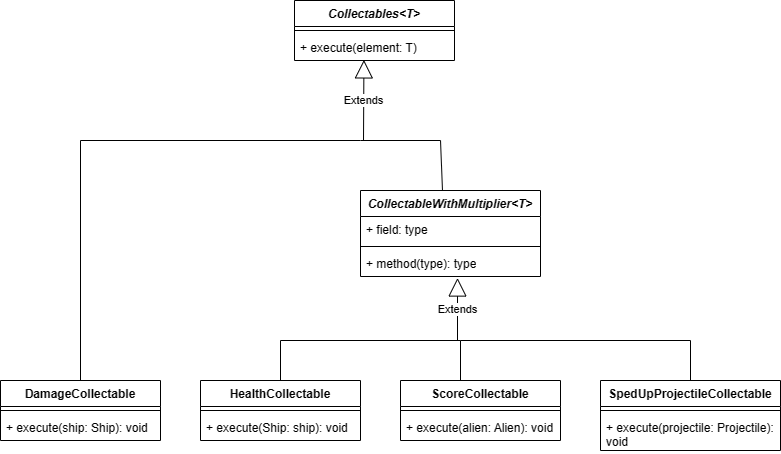

The diagram above was exported from draw.io. Its source (the exported page's mxGraphModel, read from the mxfile embedded in the PNG):
<mxGraphModel dx="769" dy="849" grid="1" gridSize="10" guides="1" tooltips="1" connect="1" arrows="1" fold="1" page="1" pageScale="1" pageWidth="827" pageHeight="1169" math="0" shadow="0">
  <root>
    <mxCell id="0" />
    <mxCell id="1" parent="0" />
    <mxCell id="7ugG-QQi7S-aJxMoO8by-1" value="&lt;i&gt;Collectables&amp;lt;T&amp;gt;&lt;/i&gt;" style="swimlane;fontStyle=1;align=center;verticalAlign=top;childLayout=stackLayout;horizontal=1;startSize=26;horizontalStack=0;resizeParent=1;resizeParentMax=0;resizeLast=0;collapsible=1;marginBottom=0;whiteSpace=wrap;html=1;" vertex="1" parent="1">
      <mxGeometry x="334" y="140" width="160" height="60" as="geometry" />
    </mxCell>
    <mxCell id="7ugG-QQi7S-aJxMoO8by-3" value="" style="line;strokeWidth=1;fillColor=none;align=left;verticalAlign=middle;spacingTop=-1;spacingLeft=3;spacingRight=3;rotatable=0;labelPosition=right;points=[];portConstraint=eastwest;strokeColor=inherit;" vertex="1" parent="7ugG-QQi7S-aJxMoO8by-1">
      <mxGeometry y="26" width="160" height="8" as="geometry" />
    </mxCell>
    <mxCell id="7ugG-QQi7S-aJxMoO8by-4" value="+ execute(element: T)" style="text;strokeColor=none;fillColor=none;align=left;verticalAlign=top;spacingLeft=4;spacingRight=4;overflow=hidden;rotatable=0;points=[[0,0.5],[1,0.5]];portConstraint=eastwest;whiteSpace=wrap;html=1;" vertex="1" parent="7ugG-QQi7S-aJxMoO8by-1">
      <mxGeometry y="34" width="160" height="26" as="geometry" />
    </mxCell>
    <mxCell id="7ugG-QQi7S-aJxMoO8by-5" value="DamageCollectable" style="swimlane;fontStyle=1;align=center;verticalAlign=top;childLayout=stackLayout;horizontal=1;startSize=26;horizontalStack=0;resizeParent=1;resizeParentMax=0;resizeLast=0;collapsible=1;marginBottom=0;whiteSpace=wrap;html=1;" vertex="1" parent="1">
      <mxGeometry x="40" y="520" width="160" height="60" as="geometry" />
    </mxCell>
    <mxCell id="7ugG-QQi7S-aJxMoO8by-7" value="" style="line;strokeWidth=1;fillColor=none;align=left;verticalAlign=middle;spacingTop=-1;spacingLeft=3;spacingRight=3;rotatable=0;labelPosition=right;points=[];portConstraint=eastwest;strokeColor=inherit;" vertex="1" parent="7ugG-QQi7S-aJxMoO8by-5">
      <mxGeometry y="26" width="160" height="8" as="geometry" />
    </mxCell>
    <mxCell id="7ugG-QQi7S-aJxMoO8by-8" value="+ execute(ship: Ship): void" style="text;strokeColor=none;fillColor=none;align=left;verticalAlign=top;spacingLeft=4;spacingRight=4;overflow=hidden;rotatable=0;points=[[0,0.5],[1,0.5]];portConstraint=eastwest;whiteSpace=wrap;html=1;" vertex="1" parent="7ugG-QQi7S-aJxMoO8by-5">
      <mxGeometry y="34" width="160" height="26" as="geometry" />
    </mxCell>
    <mxCell id="7ugG-QQi7S-aJxMoO8by-9" value="HealthCollectable" style="swimlane;fontStyle=1;align=center;verticalAlign=top;childLayout=stackLayout;horizontal=1;startSize=26;horizontalStack=0;resizeParent=1;resizeParentMax=0;resizeLast=0;collapsible=1;marginBottom=0;whiteSpace=wrap;html=1;" vertex="1" parent="1">
      <mxGeometry x="240" y="520" width="160" height="60" as="geometry" />
    </mxCell>
    <mxCell id="7ugG-QQi7S-aJxMoO8by-11" value="" style="line;strokeWidth=1;fillColor=none;align=left;verticalAlign=middle;spacingTop=-1;spacingLeft=3;spacingRight=3;rotatable=0;labelPosition=right;points=[];portConstraint=eastwest;strokeColor=inherit;" vertex="1" parent="7ugG-QQi7S-aJxMoO8by-9">
      <mxGeometry y="26" width="160" height="8" as="geometry" />
    </mxCell>
    <mxCell id="7ugG-QQi7S-aJxMoO8by-12" value="+ execute(Ship: ship): void" style="text;strokeColor=none;fillColor=none;align=left;verticalAlign=top;spacingLeft=4;spacingRight=4;overflow=hidden;rotatable=0;points=[[0,0.5],[1,0.5]];portConstraint=eastwest;whiteSpace=wrap;html=1;" vertex="1" parent="7ugG-QQi7S-aJxMoO8by-9">
      <mxGeometry y="34" width="160" height="26" as="geometry" />
    </mxCell>
    <mxCell id="7ugG-QQi7S-aJxMoO8by-13" value="ScoreCollectable" style="swimlane;fontStyle=1;align=center;verticalAlign=top;childLayout=stackLayout;horizontal=1;startSize=26;horizontalStack=0;resizeParent=1;resizeParentMax=0;resizeLast=0;collapsible=1;marginBottom=0;whiteSpace=wrap;html=1;" vertex="1" parent="1">
      <mxGeometry x="440" y="520" width="160" height="60" as="geometry" />
    </mxCell>
    <mxCell id="7ugG-QQi7S-aJxMoO8by-15" value="" style="line;strokeWidth=1;fillColor=none;align=left;verticalAlign=middle;spacingTop=-1;spacingLeft=3;spacingRight=3;rotatable=0;labelPosition=right;points=[];portConstraint=eastwest;strokeColor=inherit;" vertex="1" parent="7ugG-QQi7S-aJxMoO8by-13">
      <mxGeometry y="26" width="160" height="8" as="geometry" />
    </mxCell>
    <mxCell id="7ugG-QQi7S-aJxMoO8by-16" value="+ execute(alien: Alien): void" style="text;strokeColor=none;fillColor=none;align=left;verticalAlign=top;spacingLeft=4;spacingRight=4;overflow=hidden;rotatable=0;points=[[0,0.5],[1,0.5]];portConstraint=eastwest;whiteSpace=wrap;html=1;" vertex="1" parent="7ugG-QQi7S-aJxMoO8by-13">
      <mxGeometry y="34" width="160" height="26" as="geometry" />
    </mxCell>
    <mxCell id="7ugG-QQi7S-aJxMoO8by-17" value="SpedUpProjectileCollectable" style="swimlane;fontStyle=1;align=center;verticalAlign=top;childLayout=stackLayout;horizontal=1;startSize=26;horizontalStack=0;resizeParent=1;resizeParentMax=0;resizeLast=0;collapsible=1;marginBottom=0;whiteSpace=wrap;html=1;" vertex="1" parent="1">
      <mxGeometry x="640" y="520" width="180" height="70" as="geometry" />
    </mxCell>
    <mxCell id="7ugG-QQi7S-aJxMoO8by-19" value="" style="line;strokeWidth=1;fillColor=none;align=left;verticalAlign=middle;spacingTop=-1;spacingLeft=3;spacingRight=3;rotatable=0;labelPosition=right;points=[];portConstraint=eastwest;strokeColor=inherit;" vertex="1" parent="7ugG-QQi7S-aJxMoO8by-17">
      <mxGeometry y="26" width="180" height="8" as="geometry" />
    </mxCell>
    <mxCell id="7ugG-QQi7S-aJxMoO8by-20" value="+ execute(projectile: Projectile): void" style="text;strokeColor=none;fillColor=none;align=left;verticalAlign=top;spacingLeft=4;spacingRight=4;overflow=hidden;rotatable=0;points=[[0,0.5],[1,0.5]];portConstraint=eastwest;whiteSpace=wrap;html=1;" vertex="1" parent="7ugG-QQi7S-aJxMoO8by-17">
      <mxGeometry y="34" width="180" height="36" as="geometry" />
    </mxCell>
    <mxCell id="7ugG-QQi7S-aJxMoO8by-21" value="&lt;i&gt;CollectableWithMultiplier&amp;lt;T&amp;gt;&lt;/i&gt;" style="swimlane;fontStyle=1;align=center;verticalAlign=top;childLayout=stackLayout;horizontal=1;startSize=26;horizontalStack=0;resizeParent=1;resizeParentMax=0;resizeLast=0;collapsible=1;marginBottom=0;whiteSpace=wrap;html=1;" vertex="1" parent="1">
      <mxGeometry x="400" y="330" width="180" height="86" as="geometry" />
    </mxCell>
    <mxCell id="7ugG-QQi7S-aJxMoO8by-22" value="+ field: type" style="text;strokeColor=none;fillColor=none;align=left;verticalAlign=top;spacingLeft=4;spacingRight=4;overflow=hidden;rotatable=0;points=[[0,0.5],[1,0.5]];portConstraint=eastwest;whiteSpace=wrap;html=1;" vertex="1" parent="7ugG-QQi7S-aJxMoO8by-21">
      <mxGeometry y="26" width="180" height="26" as="geometry" />
    </mxCell>
    <mxCell id="7ugG-QQi7S-aJxMoO8by-23" value="" style="line;strokeWidth=1;fillColor=none;align=left;verticalAlign=middle;spacingTop=-1;spacingLeft=3;spacingRight=3;rotatable=0;labelPosition=right;points=[];portConstraint=eastwest;strokeColor=inherit;" vertex="1" parent="7ugG-QQi7S-aJxMoO8by-21">
      <mxGeometry y="52" width="180" height="8" as="geometry" />
    </mxCell>
    <mxCell id="7ugG-QQi7S-aJxMoO8by-24" value="+ method(type): type" style="text;strokeColor=none;fillColor=none;align=left;verticalAlign=top;spacingLeft=4;spacingRight=4;overflow=hidden;rotatable=0;points=[[0,0.5],[1,0.5]];portConstraint=eastwest;whiteSpace=wrap;html=1;" vertex="1" parent="7ugG-QQi7S-aJxMoO8by-21">
      <mxGeometry y="60" width="180" height="26" as="geometry" />
    </mxCell>
    <mxCell id="7ugG-QQi7S-aJxMoO8by-26" value="Extends" style="endArrow=block;endSize=16;endFill=0;html=1;rounded=0;entryX=0.434;entryY=0.977;entryDx=0;entryDy=0;entryPerimeter=0;" edge="1" parent="1" target="7ugG-QQi7S-aJxMoO8by-4">
      <mxGeometry width="160" relative="1" as="geometry">
        <mxPoint x="403" y="280" as="sourcePoint" />
        <mxPoint x="500" y="300" as="targetPoint" />
      </mxGeometry>
    </mxCell>
    <mxCell id="7ugG-QQi7S-aJxMoO8by-27" value="" style="endArrow=none;html=1;rounded=0;" edge="1" parent="1">
      <mxGeometry width="50" height="50" relative="1" as="geometry">
        <mxPoint x="120" y="280" as="sourcePoint" />
        <mxPoint x="400" y="280" as="targetPoint" />
      </mxGeometry>
    </mxCell>
    <mxCell id="7ugG-QQi7S-aJxMoO8by-28" value="" style="endArrow=none;html=1;rounded=0;" edge="1" parent="1">
      <mxGeometry width="50" height="50" relative="1" as="geometry">
        <mxPoint x="400" y="280" as="sourcePoint" />
        <mxPoint x="480" y="280" as="targetPoint" />
      </mxGeometry>
    </mxCell>
    <mxCell id="7ugG-QQi7S-aJxMoO8by-29" value="" style="endArrow=none;html=1;rounded=0;" edge="1" parent="1">
      <mxGeometry width="50" height="50" relative="1" as="geometry">
        <mxPoint x="482" y="330" as="sourcePoint" />
        <mxPoint x="480" y="280" as="targetPoint" />
      </mxGeometry>
    </mxCell>
    <mxCell id="7ugG-QQi7S-aJxMoO8by-30" value="" style="endArrow=none;html=1;rounded=0;exitX=0.5;exitY=0;exitDx=0;exitDy=0;" edge="1" parent="1" source="7ugG-QQi7S-aJxMoO8by-5">
      <mxGeometry width="50" height="50" relative="1" as="geometry">
        <mxPoint x="400" y="330" as="sourcePoint" />
        <mxPoint x="120" y="280" as="targetPoint" />
      </mxGeometry>
    </mxCell>
    <mxCell id="7ugG-QQi7S-aJxMoO8by-31" value="Extends" style="endArrow=block;endSize=16;endFill=0;html=1;rounded=0;entryX=0.539;entryY=1.058;entryDx=0;entryDy=0;entryPerimeter=0;" edge="1" parent="1" target="7ugG-QQi7S-aJxMoO8by-24">
      <mxGeometry width="160" relative="1" as="geometry">
        <mxPoint x="497" y="480" as="sourcePoint" />
        <mxPoint x="500" y="430" as="targetPoint" />
      </mxGeometry>
    </mxCell>
    <mxCell id="7ugG-QQi7S-aJxMoO8by-32" value="" style="endArrow=none;html=1;rounded=0;" edge="1" parent="1">
      <mxGeometry width="50" height="50" relative="1" as="geometry">
        <mxPoint x="320" y="480" as="sourcePoint" />
        <mxPoint x="500" y="480" as="targetPoint" />
      </mxGeometry>
    </mxCell>
    <mxCell id="7ugG-QQi7S-aJxMoO8by-33" value="" style="endArrow=none;html=1;rounded=0;exitX=0.5;exitY=0;exitDx=0;exitDy=0;" edge="1" parent="1" source="7ugG-QQi7S-aJxMoO8by-9">
      <mxGeometry width="50" height="50" relative="1" as="geometry">
        <mxPoint x="400" y="460" as="sourcePoint" />
        <mxPoint x="320" y="480" as="targetPoint" />
      </mxGeometry>
    </mxCell>
    <mxCell id="7ugG-QQi7S-aJxMoO8by-34" value="" style="endArrow=none;html=1;rounded=0;exitX=0.375;exitY=0;exitDx=0;exitDy=0;exitPerimeter=0;" edge="1" parent="1" source="7ugG-QQi7S-aJxMoO8by-13">
      <mxGeometry width="50" height="50" relative="1" as="geometry">
        <mxPoint x="450" y="530" as="sourcePoint" />
        <mxPoint x="500" y="480" as="targetPoint" />
      </mxGeometry>
    </mxCell>
    <mxCell id="7ugG-QQi7S-aJxMoO8by-35" value="" style="endArrow=none;html=1;rounded=0;" edge="1" parent="1">
      <mxGeometry width="50" height="50" relative="1" as="geometry">
        <mxPoint x="500" y="480" as="sourcePoint" />
        <mxPoint x="730" y="480" as="targetPoint" />
      </mxGeometry>
    </mxCell>
    <mxCell id="7ugG-QQi7S-aJxMoO8by-36" value="" style="endArrow=none;html=1;rounded=0;entryX=0.5;entryY=0;entryDx=0;entryDy=0;" edge="1" parent="1" target="7ugG-QQi7S-aJxMoO8by-17">
      <mxGeometry width="50" height="50" relative="1" as="geometry">
        <mxPoint x="730" y="480" as="sourcePoint" />
        <mxPoint x="450" y="410" as="targetPoint" />
      </mxGeometry>
    </mxCell>
  </root>
</mxGraphModel>